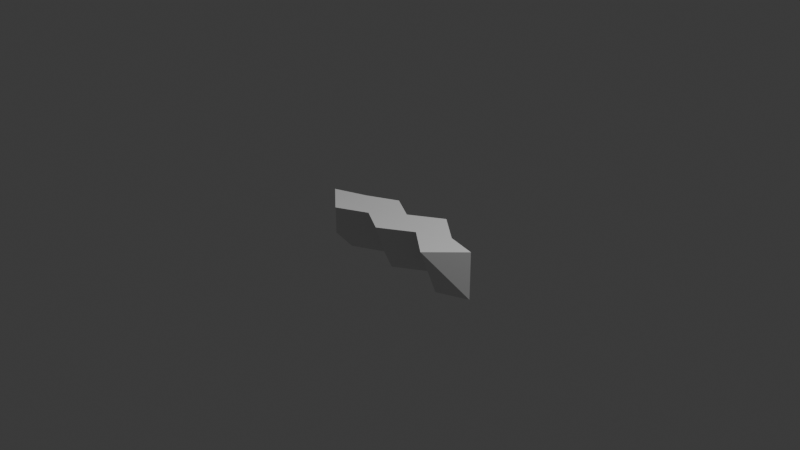 # Source: PlaneCrack.blend  (saved by Blender 4.5.90; exported with 4.5.12 LTS)
import bpy
from mathutils import Matrix  # noqa: F401  (used for matrix-valued properties, if any)

bpy.ops.wm.read_factory_settings(use_empty=True)
scene = bpy.context.scene
scene.name = 'Scene'

# ---- collections
col_collection = bpy.data.collections.new('Collection'); scene.collection.children.link(col_collection)

# ---- world
world_world = bpy.data.worlds.new('World'); scene.world = world_world
world_world.use_nodes = True; world_world.node_tree.nodes.clear()
_N = world_world.node_tree.nodes; _L = world_world.node_tree.links
n0 = _N.new('ShaderNodeOutputWorld'); n0.name = 'World Output'; n0.location = (200, 100)
n1 = _N.new('ShaderNodeBackground'); n1.name = 'Background'; n1.location = (-200, 100)
n1.inputs[0].default_value = (0.05088, 0.05088, 0.05088, 1.0)
_L.new(n1.outputs[0], n0.inputs[0])
n0.is_active_output = True
world_world.color = (0.05088, 0.05088, 0.05088)
world_world.sun_shadow_jitter_overblur = 0.0

# ---- cameras
cam_camera = bpy.data.cameras.new('Camera')
cam_camera.clip_end = 100.0
cam_camera.ortho_scale = 7.314

# ---- lights
light_light = bpy.data.lights.new('Light', 'POINT')
light_light.energy = 1000.0
light_light.shadow_soft_size = 0.1

# ---- meshes
me_plane_001 = bpy.data.meshes.new('Plane.001')
me_plane_001.from_pydata([(-1.0, -0.001026, 0.0), (1.0, -0.001026, 0.0), (-0.6453, -0.2984, 0.000721), (-0.3188, -0.1317, -0.001838), (-0.01371, -0.3078, 0.001825), (0.3333, -0.08648, 0.0), (0.6667, -0.3498, 0.0), (0.6667, 0.07794, 0.0), (0.3333, 0.3413, 0.0), (-0.01371, 0.12, 0.001825), (-0.3188, 0.2961, -0.001838), (-0.6453, 0.1294, 0.000721), (-1.0, -0.001026, -0.5244), (1.0, -0.001026, -0.5244), (-0.6453, -0.0845, -0.5237), (-0.3188, 0.08222, -0.5262), (-0.01371, -0.09392, -0.5226), (0.3333, 0.1274, -0.5244), (0.6667, -0.1359, -0.5244)], [], [(18, 13, 1, 7), (12, 14, 11, 0), (14, 15, 10, 11), (15, 16, 9, 10), (16, 17, 8, 9), (17, 18, 7, 8), (5, 6, 18, 17), (4, 5, 17, 16), (3, 4, 16, 15), (2, 3, 15, 14), (0, 2, 14, 12), (6, 1, 13, 18)])
_uv = me_plane_001.uv_layers.new(name='UVMap')
_uv.uv.foreach_set('vector', [0.8333, 0.5, 1.0, 0.5, 1.0, 1.0, 0.8333, 1.0, 0.0, 0.5, 0.1667, 0.5, 0.1667, 1.0, 0.0, 1.0, 0.1667, 0.5, 0.3333, 0.5, 0.3333, 1.0, 0.1667, 1.0, 0.3333, 0.5, 0.5, 0.5, 0.5, 1.0, 0.3333, 1.0, 0.5, 0.5, 0.6667, 0.5, 0.6667, 1.0, 0.5, 1.0, 0.6667, 0.5, 0.8333, 0.5, 0.8333, 1.0, 0.6667, 1.0, 0.6667, 0.0, 0.8333, 0.0, 0.8333, 0.5, 0.6667, 0.5, 0.5, 0.0, 0.6667, 0.0, 0.6667, 0.5, 0.5, 0.5, 0.3333, 0.0, 0.5, 0.0, 0.5, 0.5, 0.3333, 0.5, 0.1667, 0.0, 0.3333, 0.0, 0.3333, 0.5, 0.1667, 0.5, 0.0, 0.0, 0.1667, 0.0, 0.1667, 0.5, 0.0, 0.5, 0.8333, 0.0, 1.0, 0.0, 1.0, 0.5, 0.8333, 0.5])
me_plane_001.update()
me_plane_002 = bpy.data.meshes.new('Plane.002')
me_plane_002.from_pydata([(-1.0, -0.001026, 0.0), (1.0, -0.001026, 0.0), (-0.6453, -0.2984, 0.000721), (-0.3188, -0.1317, -0.001838), (-0.01371, -0.3078, 0.001825), (0.3333, -0.08648, 0.0), (0.6667, -0.3498, 0.0), (0.6667, 0.07794, 0.0), (0.3333, 0.3413, 0.0), (-0.01371, 0.12, 0.001825), (-0.3188, 0.2961, -0.001838), (-0.6453, 0.1294, 0.000721)], [], [(6, 5, 4, 3, 2, 0, 11, 10, 9, 8, 7, 1)])
_uv = me_plane_002.uv_layers.new(name='UVMap')
_uv.uv.foreach_set('vector', [0.8333, 0.0, 0.6667, 0.0, 0.5, 0.0, 0.3333, 0.0, 0.1667, 0.0, 0.0, 0.0, 0.1667, 1.0, 0.3333, 1.0, 0.5, 1.0, 0.6667, 1.0, 0.8333, 1.0, 1.0, 1.0])
me_plane_002.update()

# ---- objects
ob_light = bpy.data.objects.new('Light', light_light)
ob_camera = bpy.data.objects.new('Camera', cam_camera)
ob_plane = bpy.data.objects.new('Plane', me_plane_001)
ob_plane_001 = bpy.data.objects.new('Plane.001', me_plane_002)

# ---- transforms, parenting, visibility, modifiers, constraints
ob_light.location = (4.076, 1.005, 5.904)
ob_light.rotation_euler = (0.6503, 0.05522, 1.866)
ob_light.lock_rotations_4d = False
ob_light.empty_display_type = 'ARROWS'
ob_light.color = (0.0, 0.0, 0.0, 0.0)
ob_light.lineart.crease_threshold = 0.0
ob_camera.location = (7.359, -6.926, 4.958)
ob_camera.rotation_euler = (1.109, 0.0, 0.8149)
ob_camera.lock_rotations_4d = False
ob_camera.empty_display_type = 'ARROWS'
ob_camera.color = (0.0, 0.0, 0.0, 0.0)
ob_camera.display_type = 'WIRE'
ob_camera.lineart.crease_threshold = 0.0
ob_plane.location = (0.0, 0.0, 0.0)
ob_plane_001.location = (0.0, 0.0, 0.0)

# ---- collection membership
col_collection.objects.link(ob_light)
col_collection.objects.link(ob_camera)
col_collection.objects.link(ob_plane)
col_collection.objects.link(ob_plane_001)

# ---- scene / render settings (as saved in the file)
scene.camera = ob_camera
scene.frame_start = 1; scene.frame_end = 250; scene.frame_set(1)
scene.render.engine = 'BLENDER_EEVEE_NEXT'
bpy.context.view_layer.update()
